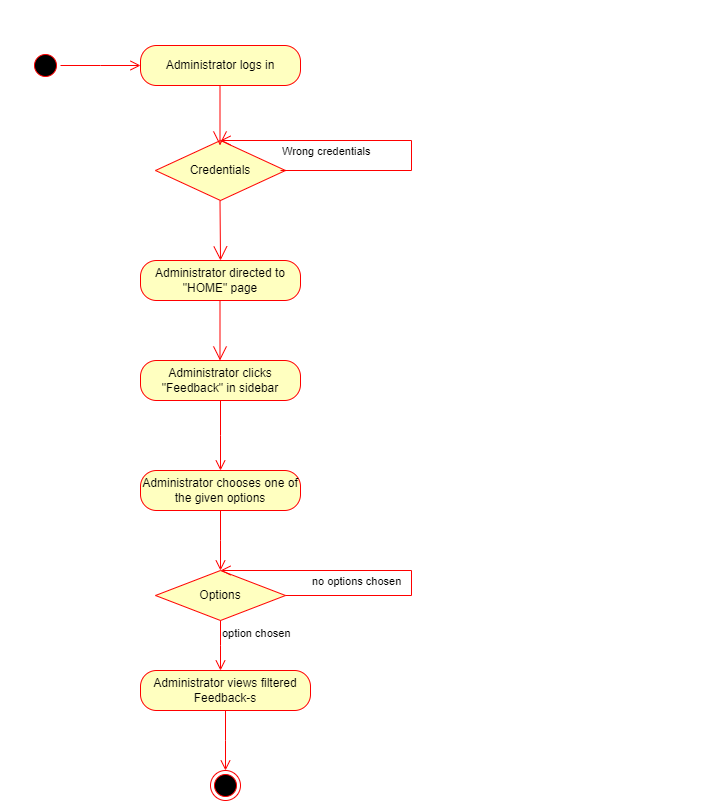

The diagram above was exported from draw.io. Its source (the exported page's mxGraphModel, read from the mxfile embedded in the PNG):
<mxGraphModel dx="1050" dy="491" grid="1" gridSize="10" guides="1" tooltips="1" connect="1" arrows="1" fold="1" page="1" pageScale="1" pageWidth="850" pageHeight="1100" math="0" shadow="0">
  <root>
    <mxCell id="0" />
    <mxCell id="1" parent="0" />
    <mxCell id="rt4ug_ccNTfkVpqhyf3Y-1" value="Administrator logs in" style="rounded=1;whiteSpace=wrap;html=1;arcSize=40;fontColor=#000000;fillColor=#ffffc0;strokeColor=#ff0000;" vertex="1" parent="1">
      <mxGeometry x="140" y="45" width="160" height="40" as="geometry" />
    </mxCell>
    <mxCell id="rt4ug_ccNTfkVpqhyf3Y-2" value="Credentials" style="rhombus;whiteSpace=wrap;html=1;fontColor=#000000;fillColor=#ffffc0;strokeColor=#ff0000;" vertex="1" parent="1">
      <mxGeometry x="155" y="140" width="130" height="60" as="geometry" />
    </mxCell>
    <mxCell id="rt4ug_ccNTfkVpqhyf3Y-3" value="Administrator directed to &quot;HOME&quot; page" style="rounded=1;whiteSpace=wrap;html=1;arcSize=40;fontColor=#000000;fillColor=#ffffc0;strokeColor=#ff0000;" vertex="1" parent="1">
      <mxGeometry x="140" y="260" width="160" height="40" as="geometry" />
    </mxCell>
    <mxCell id="rt4ug_ccNTfkVpqhyf3Y-4" value="" style="ellipse;html=1;shape=startState;fillColor=#000000;strokeColor=#ff0000;" vertex="1" parent="1">
      <mxGeometry x="30" y="50" width="30" height="30" as="geometry" />
    </mxCell>
    <mxCell id="rt4ug_ccNTfkVpqhyf3Y-5" value="" style="edgeStyle=orthogonalEdgeStyle;html=1;verticalAlign=bottom;endArrow=open;endSize=8;strokeColor=#ff0000;rounded=0;" edge="1" source="rt4ug_ccNTfkVpqhyf3Y-4" parent="1">
      <mxGeometry relative="1" as="geometry">
        <mxPoint x="140" y="65" as="targetPoint" />
      </mxGeometry>
    </mxCell>
    <mxCell id="rt4ug_ccNTfkVpqhyf3Y-6" value="Wrong credentials" style="edgeStyle=orthogonalEdgeStyle;html=1;align=left;verticalAlign=bottom;endArrow=open;endSize=8;strokeColor=#ff0000;rounded=0;" edge="1" parent="1">
      <mxGeometry x="-1" y="10" relative="1" as="geometry">
        <mxPoint x="220" y="140" as="targetPoint" />
        <Array as="points">
          <mxPoint x="411" y="170" />
        </Array>
        <mxPoint as="offset" />
        <mxPoint x="280" y="170" as="sourcePoint" />
      </mxGeometry>
    </mxCell>
    <mxCell id="rt4ug_ccNTfkVpqhyf3Y-7" value="" style="endArrow=open;endFill=1;endSize=12;html=1;rounded=0;strokeColor=#FF0000;" edge="1" parent="1">
      <mxGeometry width="160" relative="1" as="geometry">
        <mxPoint x="219.5" y="85" as="sourcePoint" />
        <mxPoint x="219.5" y="145" as="targetPoint" />
      </mxGeometry>
    </mxCell>
    <mxCell id="rt4ug_ccNTfkVpqhyf3Y-8" value="" style="endArrow=open;endFill=1;endSize=12;html=1;rounded=0;strokeColor=#FF0000;" edge="1" parent="1">
      <mxGeometry width="160" relative="1" as="geometry">
        <mxPoint x="219.5" y="200" as="sourcePoint" />
        <mxPoint x="220" y="260" as="targetPoint" />
      </mxGeometry>
    </mxCell>
    <mxCell id="rt4ug_ccNTfkVpqhyf3Y-9" value="Administrator clicks &quot;Feedback&quot; in sidebar" style="rounded=1;whiteSpace=wrap;html=1;arcSize=40;fontColor=#000000;fillColor=#ffffc0;strokeColor=#ff0000;" vertex="1" parent="1">
      <mxGeometry x="140" y="360" width="160" height="40" as="geometry" />
    </mxCell>
    <mxCell id="rt4ug_ccNTfkVpqhyf3Y-10" value="" style="edgeStyle=orthogonalEdgeStyle;html=1;verticalAlign=bottom;endArrow=open;endSize=8;strokeColor=#ff0000;rounded=0;" edge="1" source="rt4ug_ccNTfkVpqhyf3Y-9" parent="1">
      <mxGeometry relative="1" as="geometry">
        <mxPoint x="220" y="470" as="targetPoint" />
      </mxGeometry>
    </mxCell>
    <mxCell id="rt4ug_ccNTfkVpqhyf3Y-11" value="" style="endArrow=open;endFill=1;endSize=12;html=1;rounded=0;strokeColor=#FF0000;" edge="1" parent="1">
      <mxGeometry width="160" relative="1" as="geometry">
        <mxPoint x="219.5" y="300" as="sourcePoint" />
        <mxPoint x="219.5" y="360" as="targetPoint" />
      </mxGeometry>
    </mxCell>
    <mxCell id="rt4ug_ccNTfkVpqhyf3Y-12" value="Administrator chooses one of the given options" style="rounded=1;whiteSpace=wrap;html=1;arcSize=40;fontColor=#000000;fillColor=#ffffc0;strokeColor=#ff0000;" vertex="1" parent="1">
      <mxGeometry x="140" y="470" width="160" height="40" as="geometry" />
    </mxCell>
    <mxCell id="rt4ug_ccNTfkVpqhyf3Y-13" value="" style="edgeStyle=orthogonalEdgeStyle;html=1;verticalAlign=bottom;endArrow=open;endSize=8;strokeColor=#ff0000;rounded=0;" edge="1" source="rt4ug_ccNTfkVpqhyf3Y-12" parent="1">
      <mxGeometry relative="1" as="geometry">
        <mxPoint x="220" y="570" as="targetPoint" />
      </mxGeometry>
    </mxCell>
    <mxCell id="rt4ug_ccNTfkVpqhyf3Y-14" value="Options" style="rhombus;whiteSpace=wrap;html=1;fontColor=#000000;fillColor=#ffffc0;strokeColor=#ff0000;" vertex="1" parent="1">
      <mxGeometry x="155" y="570" width="130" height="50" as="geometry" />
    </mxCell>
    <mxCell id="rt4ug_ccNTfkVpqhyf3Y-16" value="option chosen" style="edgeStyle=orthogonalEdgeStyle;html=1;align=left;verticalAlign=top;endArrow=open;endSize=8;strokeColor=#ff0000;rounded=0;" edge="1" source="rt4ug_ccNTfkVpqhyf3Y-14" parent="1">
      <mxGeometry x="-1" relative="1" as="geometry">
        <mxPoint x="220" y="670" as="targetPoint" />
      </mxGeometry>
    </mxCell>
    <mxCell id="rt4ug_ccNTfkVpqhyf3Y-17" value="no options chosen" style="edgeStyle=orthogonalEdgeStyle;html=1;align=left;verticalAlign=bottom;endArrow=open;endSize=8;strokeColor=#ff0000;rounded=0;exitX=1;exitY=0.5;exitDx=0;exitDy=0;" edge="1" parent="1" source="rt4ug_ccNTfkVpqhyf3Y-14">
      <mxGeometry x="-0.8538" y="5" relative="1" as="geometry">
        <mxPoint x="220" y="570" as="targetPoint" />
        <Array as="points">
          <mxPoint x="411" y="595" />
          <mxPoint x="411" y="570" />
        </Array>
        <mxPoint as="offset" />
        <mxPoint x="280" y="600" as="sourcePoint" />
      </mxGeometry>
    </mxCell>
    <mxCell id="rt4ug_ccNTfkVpqhyf3Y-18" value="Administrator views filtered Feedback-s" style="rounded=1;whiteSpace=wrap;html=1;arcSize=40;fontColor=#000000;fillColor=#ffffc0;strokeColor=#ff0000;" vertex="1" parent="1">
      <mxGeometry x="140" y="670" width="170" height="40" as="geometry" />
    </mxCell>
    <mxCell id="rt4ug_ccNTfkVpqhyf3Y-19" value="" style="edgeStyle=orthogonalEdgeStyle;html=1;verticalAlign=bottom;endArrow=open;endSize=8;strokeColor=#ff0000;rounded=0;" edge="1" source="rt4ug_ccNTfkVpqhyf3Y-18" parent="1">
      <mxGeometry relative="1" as="geometry">
        <mxPoint x="225" y="770" as="targetPoint" />
      </mxGeometry>
    </mxCell>
    <mxCell id="rt4ug_ccNTfkVpqhyf3Y-20" value="" style="ellipse;html=1;shape=endState;fillColor=#000000;strokeColor=#ff0000;" vertex="1" parent="1">
      <mxGeometry x="210" y="770" width="30" height="30" as="geometry" />
    </mxCell>
  </root>
</mxGraphModel>